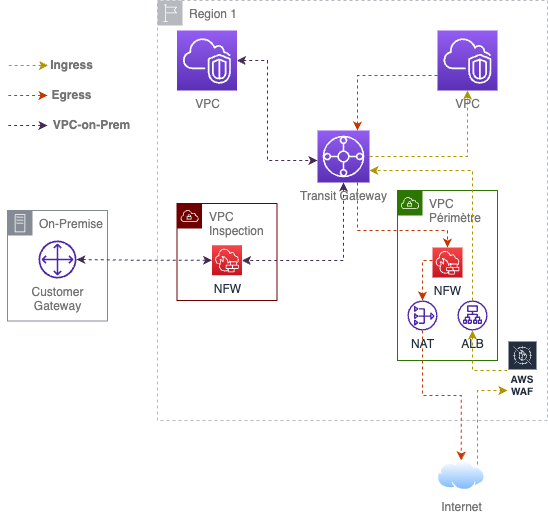

The diagram above was exported from draw.io. Its source (the exported page's mxGraphModel, read from the mxfile embedded in the PNG):
<mxGraphModel dx="810" dy="583" grid="1" gridSize="10" guides="1" tooltips="1" connect="1" arrows="1" fold="1" page="1" pageScale="1" pageWidth="850" pageHeight="1100" math="0" shadow="0">
  <root>
    <mxCell id="0" />
    <mxCell id="1" parent="0" />
    <mxCell id="tCOEG0yJR_Ytu8pMuaVo-2" value="Region 1" style="sketch=0;outlineConnect=0;gradientColor=none;html=1;whiteSpace=wrap;fontSize=12;fontStyle=0;shape=mxgraph.aws4.group;grIcon=mxgraph.aws4.group_region;strokeColor=#B6BABF;fillColor=none;verticalAlign=top;align=left;spacingLeft=30;fontColor=#737373;dashed=1;labelBackgroundColor=none;" parent="1" vertex="1">
      <mxGeometry x="170" y="140" width="390" height="420" as="geometry" />
    </mxCell>
    <mxCell id="AtSV285gvO2cwU4wTUX5-5" style="edgeStyle=orthogonalEdgeStyle;rounded=0;orthogonalLoop=1;jettySize=auto;html=1;dashed=1;fillColor=#e3c800;strokeColor=#B09500;labelBackgroundColor=none;" edge="1" parent="1" source="tCOEG0yJR_Ytu8pMuaVo-9" target="tCOEG0yJR_Ytu8pMuaVo-11">
      <mxGeometry relative="1" as="geometry">
        <Array as="points">
          <mxPoint x="480" y="296" />
        </Array>
      </mxGeometry>
    </mxCell>
    <mxCell id="AtSV285gvO2cwU4wTUX5-7" style="edgeStyle=orthogonalEdgeStyle;rounded=0;orthogonalLoop=1;jettySize=auto;html=1;fillColor=#fa6800;strokeColor=#C73500;dashed=1;labelBackgroundColor=none;" edge="1" parent="1" source="tCOEG0yJR_Ytu8pMuaVo-9" target="tCOEG0yJR_Ytu8pMuaVo-26">
      <mxGeometry relative="1" as="geometry">
        <Array as="points">
          <mxPoint x="370" y="370" />
          <mxPoint x="460" y="370" />
        </Array>
      </mxGeometry>
    </mxCell>
    <mxCell id="AtSV285gvO2cwU4wTUX5-11" style="edgeStyle=orthogonalEdgeStyle;rounded=0;orthogonalLoop=1;jettySize=auto;html=1;fillColor=#76608a;strokeColor=#432D57;dashed=1;startArrow=classic;startFill=1;labelBackgroundColor=none;" edge="1" parent="1" source="tCOEG0yJR_Ytu8pMuaVo-9" target="tCOEG0yJR_Ytu8pMuaVo-23">
      <mxGeometry relative="1" as="geometry">
        <Array as="points">
          <mxPoint x="356" y="400" />
        </Array>
      </mxGeometry>
    </mxCell>
    <mxCell id="tCOEG0yJR_Ytu8pMuaVo-9" value="&lt;font&gt;Transit Gateway&lt;/font&gt;" style="sketch=0;points=[[0,0,0],[0.25,0,0],[0.5,0,0],[0.75,0,0],[1,0,0],[0,1,0],[0.25,1,0],[0.5,1,0],[0.75,1,0],[1,1,0],[0,0.25,0],[0,0.5,0],[0,0.75,0],[1,0.25,0],[1,0.5,0],[1,0.75,0]];outlineConnect=0;fontColor=#737373;gradientColor=#945DF2;gradientDirection=north;fillColor=#5A30B5;strokeColor=#ffffff;dashed=0;verticalLabelPosition=bottom;verticalAlign=top;align=center;html=1;fontSize=12;fontStyle=0;aspect=fixed;shape=mxgraph.aws4.resourceIcon;resIcon=mxgraph.aws4.transit_gateway;labelBackgroundColor=none;" parent="1" vertex="1">
      <mxGeometry x="330" y="270" width="52" height="52" as="geometry" />
    </mxCell>
    <mxCell id="AtSV285gvO2cwU4wTUX5-6" style="edgeStyle=orthogonalEdgeStyle;rounded=0;orthogonalLoop=1;jettySize=auto;html=1;fillColor=#fa6800;strokeColor=#C73500;dashed=1;labelBackgroundColor=none;exitX=0;exitY=0.75;exitDx=0;exitDy=0;exitPerimeter=0;" edge="1" parent="1" source="tCOEG0yJR_Ytu8pMuaVo-11" target="tCOEG0yJR_Ytu8pMuaVo-9">
      <mxGeometry relative="1" as="geometry">
        <Array as="points">
          <mxPoint x="370" y="215" />
        </Array>
      </mxGeometry>
    </mxCell>
    <mxCell id="AtSV285gvO2cwU4wTUX5-10" style="edgeStyle=orthogonalEdgeStyle;rounded=0;orthogonalLoop=1;jettySize=auto;html=1;dashed=1;fillColor=#76608a;strokeColor=#432D57;startArrow=classic;startFill=1;labelBackgroundColor=none;" edge="1" parent="1" source="tCOEG0yJR_Ytu8pMuaVo-10" target="tCOEG0yJR_Ytu8pMuaVo-9">
      <mxGeometry relative="1" as="geometry">
        <Array as="points">
          <mxPoint x="280" y="200" />
          <mxPoint x="280" y="300" />
        </Array>
      </mxGeometry>
    </mxCell>
    <mxCell id="tCOEG0yJR_Ytu8pMuaVo-10" value="&lt;font&gt;VPC&lt;/font&gt;" style="sketch=0;points=[[0,0,0],[0.25,0,0],[0.5,0,0],[0.75,0,0],[1,0,0],[0,1,0],[0.25,1,0],[0.5,1,0],[0.75,1,0],[1,1,0],[0,0.25,0],[0,0.5,0],[0,0.75,0],[1,0.25,0],[1,0.5,0],[1,0.75,0]];outlineConnect=0;fontColor=#737373;gradientColor=#945DF2;gradientDirection=north;fillColor=#5A30B5;strokeColor=#ffffff;dashed=0;verticalLabelPosition=bottom;verticalAlign=top;align=center;html=1;fontSize=12;fontStyle=0;aspect=fixed;shape=mxgraph.aws4.resourceIcon;resIcon=mxgraph.aws4.vpc;labelBackgroundColor=none;" parent="1" vertex="1">
      <mxGeometry x="189.5" y="170" width="60" height="60" as="geometry" />
    </mxCell>
    <mxCell id="tCOEG0yJR_Ytu8pMuaVo-11" value="&lt;font&gt;VPC&lt;/font&gt;" style="sketch=0;points=[[0,0,0],[0.25,0,0],[0.5,0,0],[0.75,0,0],[1,0,0],[0,1,0],[0.25,1,0],[0.5,1,0],[0.75,1,0],[1,1,0],[0,0.25,0],[0,0.5,0],[0,0.75,0],[1,0.25,0],[1,0.5,0],[1,0.75,0]];outlineConnect=0;fontColor=#737373;gradientColor=#945DF2;gradientDirection=north;fillColor=#5A30B5;strokeColor=#ffffff;dashed=0;verticalLabelPosition=bottom;verticalAlign=top;align=center;html=1;fontSize=12;fontStyle=0;aspect=fixed;shape=mxgraph.aws4.resourceIcon;resIcon=mxgraph.aws4.vpc;labelBackgroundColor=none;" parent="1" vertex="1">
      <mxGeometry x="450" y="170" width="60" height="60" as="geometry" />
    </mxCell>
    <mxCell id="tCOEG0yJR_Ytu8pMuaVo-19" value="" style="group;labelBackgroundColor=none;fontColor=#737373;" parent="1" vertex="1" connectable="0">
      <mxGeometry x="20" y="350" width="100" height="110.5" as="geometry" />
    </mxCell>
    <mxCell id="tCOEG0yJR_Ytu8pMuaVo-20" value="On-Premise" style="sketch=0;outlineConnect=0;gradientColor=none;html=1;whiteSpace=wrap;fontSize=12;fontStyle=0;shape=mxgraph.aws4.group;grIcon=mxgraph.aws4.group_on_premise;strokeColor=#858B94;fillColor=none;verticalAlign=top;align=left;spacingLeft=30;fontColor=#737373;dashed=0;labelBackgroundColor=none;" parent="tCOEG0yJR_Ytu8pMuaVo-19" vertex="1">
      <mxGeometry width="100" height="110.5" as="geometry" />
    </mxCell>
    <mxCell id="tCOEG0yJR_Ytu8pMuaVo-21" value="&lt;font&gt;Customer&lt;br&gt;Gateway&lt;/font&gt;" style="sketch=0;outlineConnect=0;fontColor=#737373;gradientColor=none;fillColor=#4D27AA;strokeColor=none;dashed=0;verticalLabelPosition=bottom;verticalAlign=top;align=center;html=1;fontSize=12;fontStyle=0;aspect=fixed;pointerEvents=1;shape=mxgraph.aws4.customer_gateway;labelBackgroundColor=none;" parent="tCOEG0yJR_Ytu8pMuaVo-19" vertex="1">
      <mxGeometry x="31" y="30" width="38" height="38" as="geometry" />
    </mxCell>
    <mxCell id="tCOEG0yJR_Ytu8pMuaVo-22" value="&lt;font color=&quot;#737373&quot;&gt;VPC Inspection&lt;/font&gt;" style="points=[[0,0],[0.25,0],[0.5,0],[0.75,0],[1,0],[1,0.25],[1,0.5],[1,0.75],[1,1],[0.75,1],[0.5,1],[0.25,1],[0,1],[0,0.75],[0,0.5],[0,0.25]];outlineConnect=0;html=1;whiteSpace=wrap;fontSize=12;fontStyle=0;container=1;pointerEvents=0;collapsible=0;recursiveResize=0;shape=mxgraph.aws4.group;grIcon=mxgraph.aws4.group_vpc;strokeColor=#6F0000;fillColor=none;verticalAlign=top;align=left;spacingLeft=30;fontColor=#ffffff;dashed=0;labelBackgroundColor=none;" parent="1" vertex="1">
      <mxGeometry x="189.5" y="343" width="100" height="97" as="geometry" />
    </mxCell>
    <mxCell id="tCOEG0yJR_Ytu8pMuaVo-23" value="NFW" style="sketch=0;points=[[0,0,0],[0.25,0,0],[0.5,0,0],[0.75,0,0],[1,0,0],[0,1,0],[0.25,1,0],[0.5,1,0],[0.75,1,0],[1,1,0],[0,0.25,0],[0,0.5,0],[0,0.75,0],[1,0.25,0],[1,0.5,0],[1,0.75,0]];outlineConnect=0;fontColor=#232F3E;gradientColor=#F54749;gradientDirection=north;fillColor=#C7131F;strokeColor=#ffffff;dashed=0;verticalLabelPosition=bottom;verticalAlign=top;align=center;html=1;fontSize=12;fontStyle=0;aspect=fixed;shape=mxgraph.aws4.resourceIcon;resIcon=mxgraph.aws4.network_firewall;labelBackgroundColor=none;" parent="tCOEG0yJR_Ytu8pMuaVo-22" vertex="1">
      <mxGeometry x="35" y="41.75" width="30" height="30" as="geometry" />
    </mxCell>
    <mxCell id="tCOEG0yJR_Ytu8pMuaVo-25" value="&lt;font color=&quot;#737373&quot;&gt;VPC Périmètre&lt;/font&gt;" style="points=[[0,0],[0.25,0],[0.5,0],[0.75,0],[1,0],[1,0.25],[1,0.5],[1,0.75],[1,1],[0.75,1],[0.5,1],[0.25,1],[0,1],[0,0.75],[0,0.5],[0,0.25]];outlineConnect=0;html=1;whiteSpace=wrap;fontSize=12;fontStyle=0;container=0;pointerEvents=0;collapsible=0;recursiveResize=0;shape=mxgraph.aws4.group;grIcon=mxgraph.aws4.group_vpc;strokeColor=#2D7600;fillColor=none;verticalAlign=top;align=left;spacingLeft=30;fontColor=#ffffff;dashed=0;labelBackgroundColor=none;" parent="1" vertex="1">
      <mxGeometry x="410" y="330" width="100" height="170" as="geometry" />
    </mxCell>
    <mxCell id="AtSV285gvO2cwU4wTUX5-9" style="edgeStyle=orthogonalEdgeStyle;rounded=0;orthogonalLoop=1;jettySize=auto;html=1;fillColor=#fa6800;strokeColor=#C73500;dashed=1;labelBackgroundColor=none;" edge="1" parent="1" source="tCOEG0yJR_Ytu8pMuaVo-29" target="tCOEG0yJR_Ytu8pMuaVo-30">
      <mxGeometry relative="1" as="geometry" />
    </mxCell>
    <mxCell id="tCOEG0yJR_Ytu8pMuaVo-29" value="NAT" style="sketch=0;outlineConnect=0;fontColor=#232F3E;gradientColor=none;fillColor=#4D27AA;strokeColor=none;dashed=0;verticalLabelPosition=bottom;verticalAlign=top;align=center;html=1;fontSize=12;fontStyle=0;aspect=fixed;pointerEvents=1;shape=mxgraph.aws4.nat_gateway;labelBackgroundColor=none;" parent="1" vertex="1">
      <mxGeometry x="420" y="440" width="30" height="30" as="geometry" />
    </mxCell>
    <mxCell id="AtSV285gvO2cwU4wTUX5-2" style="edgeStyle=orthogonalEdgeStyle;rounded=0;orthogonalLoop=1;jettySize=auto;html=1;dashed=1;fillColor=#e3c800;strokeColor=#B09500;labelBackgroundColor=none;" edge="1" parent="1" source="tCOEG0yJR_Ytu8pMuaVo-30" target="AtSV285gvO2cwU4wTUX5-1">
      <mxGeometry relative="1" as="geometry">
        <Array as="points">
          <mxPoint x="490" y="605" />
          <mxPoint x="490" y="530" />
        </Array>
      </mxGeometry>
    </mxCell>
    <mxCell id="tCOEG0yJR_Ytu8pMuaVo-30" value="&lt;font color=&quot;#737373&quot;&gt;Internet&lt;/font&gt;" style="image;aspect=fixed;perimeter=ellipsePerimeter;html=1;align=center;shadow=0;dashed=0;spacingTop=3;image=img/lib/active_directory/internet_cloud.svg;labelBackgroundColor=none;" parent="1" vertex="1">
      <mxGeometry x="450" y="600" width="47.62" height="30" as="geometry" />
    </mxCell>
    <mxCell id="AtSV285gvO2cwU4wTUX5-3" style="edgeStyle=orthogonalEdgeStyle;rounded=0;orthogonalLoop=1;jettySize=auto;html=1;dashed=1;fillColor=#e3c800;strokeColor=#B09500;labelBackgroundColor=none;" edge="1" parent="1" source="AtSV285gvO2cwU4wTUX5-1" target="tCOEG0yJR_Ytu8pMuaVo-28">
      <mxGeometry relative="1" as="geometry" />
    </mxCell>
    <mxCell id="AtSV285gvO2cwU4wTUX5-1" value="AWS WAF" style="sketch=0;outlineConnect=0;fontColor=#232F3E;gradientColor=none;strokeColor=#ffffff;fillColor=#232F3E;dashed=0;verticalLabelPosition=middle;verticalAlign=bottom;align=center;html=1;whiteSpace=wrap;fontSize=10;fontStyle=1;spacing=3;shape=mxgraph.aws4.productIcon;prIcon=mxgraph.aws4.waf;labelBackgroundColor=none;" vertex="1" parent="1">
      <mxGeometry x="520" y="480" width="30" height="60" as="geometry" />
    </mxCell>
    <mxCell id="AtSV285gvO2cwU4wTUX5-4" style="edgeStyle=orthogonalEdgeStyle;rounded=0;orthogonalLoop=1;jettySize=auto;html=1;fillColor=#e3c800;strokeColor=#B09500;dashed=1;labelBackgroundColor=none;" edge="1" parent="1" source="tCOEG0yJR_Ytu8pMuaVo-28" target="tCOEG0yJR_Ytu8pMuaVo-9">
      <mxGeometry relative="1" as="geometry">
        <mxPoint x="372" y="310" as="targetPoint" />
        <Array as="points">
          <mxPoint x="485" y="310" />
        </Array>
      </mxGeometry>
    </mxCell>
    <mxCell id="AtSV285gvO2cwU4wTUX5-8" style="edgeStyle=orthogonalEdgeStyle;rounded=0;orthogonalLoop=1;jettySize=auto;html=1;fillColor=#fa6800;strokeColor=#C73500;dashed=1;labelBackgroundColor=none;" edge="1" parent="1" source="tCOEG0yJR_Ytu8pMuaVo-26" target="tCOEG0yJR_Ytu8pMuaVo-29">
      <mxGeometry relative="1" as="geometry">
        <Array as="points">
          <mxPoint x="435" y="400" />
        </Array>
      </mxGeometry>
    </mxCell>
    <mxCell id="AtSV285gvO2cwU4wTUX5-12" style="edgeStyle=orthogonalEdgeStyle;rounded=0;orthogonalLoop=1;jettySize=auto;html=1;fillColor=#76608a;strokeColor=#432D57;dashed=1;startArrow=classic;startFill=1;labelBackgroundColor=none;" edge="1" parent="1" source="tCOEG0yJR_Ytu8pMuaVo-23" target="tCOEG0yJR_Ytu8pMuaVo-21">
      <mxGeometry relative="1" as="geometry" />
    </mxCell>
    <mxCell id="tCOEG0yJR_Ytu8pMuaVo-26" value="NFW" style="sketch=0;points=[[0,0,0],[0.25,0,0],[0.5,0,0],[0.75,0,0],[1,0,0],[0,1,0],[0.25,1,0],[0.5,1,0],[0.75,1,0],[1,1,0],[0,0.25,0],[0,0.5,0],[0,0.75,0],[1,0.25,0],[1,0.5,0],[1,0.75,0]];outlineConnect=0;fontColor=#232F3E;gradientColor=#F54749;gradientDirection=north;fillColor=#C7131F;strokeColor=#ffffff;dashed=0;verticalLabelPosition=bottom;verticalAlign=top;align=center;html=1;fontSize=12;fontStyle=0;aspect=fixed;shape=mxgraph.aws4.resourceIcon;resIcon=mxgraph.aws4.network_firewall;labelBackgroundColor=none;" parent="1" vertex="1">
      <mxGeometry x="445" y="387" width="30" height="30" as="geometry" />
    </mxCell>
    <mxCell id="tCOEG0yJR_Ytu8pMuaVo-28" value="ALB" style="sketch=0;outlineConnect=0;fontColor=#232F3E;gradientColor=none;fillColor=#4D27AA;strokeColor=none;dashed=0;verticalLabelPosition=bottom;verticalAlign=top;align=center;html=1;fontSize=12;fontStyle=0;aspect=fixed;pointerEvents=1;shape=mxgraph.aws4.application_load_balancer;labelBackgroundColor=none;" parent="1" vertex="1">
      <mxGeometry x="470" y="440" width="30" height="30" as="geometry" />
    </mxCell>
    <mxCell id="AtSV285gvO2cwU4wTUX5-13" value="" style="endArrow=none;dashed=1;html=1;rounded=0;endFill=0;startArrow=classic;startFill=1;fillColor=#e3c800;strokeColor=#B09500;labelBackgroundColor=none;" edge="1" parent="1">
      <mxGeometry width="50" height="50" relative="1" as="geometry">
        <mxPoint x="60.5" y="205" as="sourcePoint" />
        <mxPoint x="20.5" y="205" as="targetPoint" />
      </mxGeometry>
    </mxCell>
    <mxCell id="AtSV285gvO2cwU4wTUX5-14" value="Ingress" style="text;html=1;align=center;verticalAlign=middle;resizable=0;points=[];autosize=1;strokeColor=none;fillColor=none;fontStyle=1;fontColor=#737373;labelBackgroundColor=none;" vertex="1" parent="1">
      <mxGeometry x="48.5" y="190" width="70" height="30" as="geometry" />
    </mxCell>
    <mxCell id="AtSV285gvO2cwU4wTUX5-15" value="" style="endArrow=none;dashed=1;html=1;rounded=0;endFill=0;startArrow=classic;startFill=1;fillColor=#fa6800;strokeColor=#C73500;labelBackgroundColor=none;" edge="1" parent="1">
      <mxGeometry width="50" height="50" relative="1" as="geometry">
        <mxPoint x="60" y="235" as="sourcePoint" />
        <mxPoint x="20" y="235" as="targetPoint" />
      </mxGeometry>
    </mxCell>
    <mxCell id="AtSV285gvO2cwU4wTUX5-16" value="Egress" style="text;html=1;align=center;verticalAlign=middle;resizable=0;points=[];autosize=1;strokeColor=none;fillColor=none;fontStyle=1;fontColor=#737373;labelBackgroundColor=none;" vertex="1" parent="1">
      <mxGeometry x="53.5" y="220" width="60" height="30" as="geometry" />
    </mxCell>
    <mxCell id="AtSV285gvO2cwU4wTUX5-17" value="" style="endArrow=none;dashed=1;html=1;rounded=0;endFill=0;startArrow=classic;startFill=1;fillColor=#76608a;strokeColor=#432D57;labelBackgroundColor=none;" edge="1" parent="1">
      <mxGeometry width="50" height="50" relative="1" as="geometry">
        <mxPoint x="60" y="265" as="sourcePoint" />
        <mxPoint x="20" y="265" as="targetPoint" />
      </mxGeometry>
    </mxCell>
    <mxCell id="AtSV285gvO2cwU4wTUX5-18" value="VPC-on-Prem" style="text;html=1;align=center;verticalAlign=middle;resizable=0;points=[];autosize=1;strokeColor=none;fillColor=none;fontStyle=1;fontColor=#737373;labelBackgroundColor=none;" vertex="1" parent="1">
      <mxGeometry x="53.5" y="250" width="100" height="30" as="geometry" />
    </mxCell>
  </root>
</mxGraphModel>